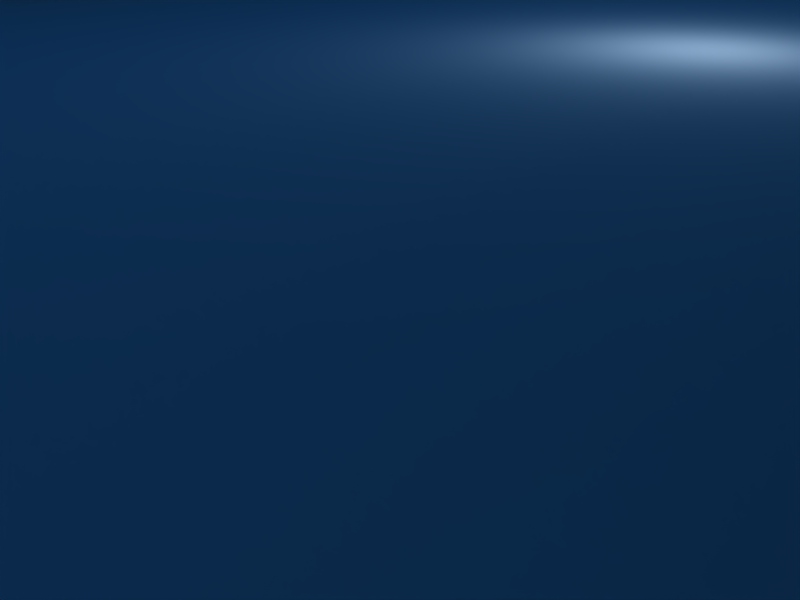 # Source: humanweaponpad.blend  (saved by Blender 2.49.2; exported with 4.5.12 LTS)
import bpy
from mathutils import Matrix  # noqa: F401  (used for matrix-valued properties, if any)

bpy.ops.wm.read_factory_settings(use_empty=True)
scene = bpy.context.scene
scene.name = 'Scene'

# ---- collections
col_collection_1 = bpy.data.collections.new('Collection 1'); scene.collection.children.link(col_collection_1)

# ---- materials (node trees are filled in below, after node groups)
mat_material = bpy.data.materials.new('Material')
mat_material.alpha_threshold = 0.0
mat_material.roughness = 0.5
mat_material.line_color = (0.0, 0.0, 0.0, 1.0)

# ---- material node trees

# ---- world
world_world = bpy.data.worlds.new('World'); scene.world = world_world
world_world.color = (0.05656, 0.2208, 0.4)
world_world.use_sun_shadow = False
world_world.sun_shadow_jitter_overblur = 0.0
world_world.cycles.sampling_method = 'MANUAL'
world_world.cycles.sample_map_resolution = 256

# ---- cameras
cam_camera = bpy.data.cameras.new('Camera')
cam_camera.passepartout_alpha = 0.2
cam_camera.clip_end = 100.0
cam_camera.lens = 35.0
cam_camera.ortho_scale = 7.314
cam_camera.show_passepartout = False
cam_camera.show_safe_areas = True
cam_camera.dof.focus_distance = 0.0
cam_camera.dof.aperture_fstop = 128.0

# ---- lights
light_spot = bpy.data.lights.new('Spot', 'POINT')
light_spot.transmission_factor = 0.0
light_spot.cutoff_distance = 30.0
light_spot.energy = 100.0
light_spot.shadow_buffer_clip_start = 1.001
light_spot.shadow_soft_size = 1.0
light_spot.shadow_maximum_resolution = 0.006
light_spot.use_absolute_resolution = True
light_spot.cycles.use_multiple_importance_sampling = False

# ---- meshes
me_cube = bpy.data.meshes.new('Cube')
me_cube.from_pydata([(11.63, 17.66, 0.03428), (11.63, -17.72, 0.03428), (-11.68, -17.72, 0.03428), (-11.68, 17.66, 0.03428), (10.36, 15.73, 4.128), (10.36, -15.78, 4.128), (-10.4, -15.78, 4.128), (-10.4, 15.73, 4.128), (-4.395, 18.46, 4.128), (4.35, 18.46, 4.128), (-4.932, 20.72, 0.03428), (4.887, 20.72, 0.03428), (-4.395, -18.23, 4.128), (4.35, -18.23, 4.128), (-4.932, -20.48, 0.03428), (4.887, -20.48, 0.03428), (-8.788, 6.217, 6.576), (-8.788, 6.217, 0.03938), (-12.68, 6.217, 0.03938), (-12.68, 6.217, 6.576), (-8.788, -6.266, 6.576), (-8.788, -6.266, 0.03938), (-12.68, -6.266, 0.03938), (-12.68, -6.266, 6.576), (-15.67, -6.266, 1.837), (-15.67, -6.266, 0.03938), (-15.67, 6.217, 1.837), (-15.67, 6.217, 0.03938), (15.71, 6.217, 0.03938), (15.71, 6.217, 1.837), (15.71, -6.266, 0.03938), (15.71, -6.266, 1.837), (12.72, -6.266, 6.576), (12.72, -6.266, 0.03938), (8.825, -6.266, 0.03938), (8.825, -6.266, 6.576), (12.72, 6.217, 6.576), (12.72, 6.217, 0.03938), (8.825, 6.217, 0.03938), (8.825, 6.217, 6.576)], [], [(4, 7, 6, 5), (0, 4, 5, 1), (2, 6, 7, 3), (7, 4, 9, 8), (3, 7, 8, 10), (4, 0, 11, 9), (9, 11, 10, 8), (5, 6, 12, 13), (6, 2, 14, 12), (1, 5, 13, 15), (15, 13, 12, 14), (18, 19, 16, 17), (20, 23, 22, 21), (16, 20, 21, 17), (19, 23, 20, 16), (23, 19, 26, 24), (22, 23, 24, 25), (19, 18, 27, 26), (27, 25, 24, 26), (28, 29, 31, 30), (36, 29, 28, 37), (33, 30, 31, 32), (32, 31, 29, 36), (36, 39, 35, 32), (39, 38, 34, 35), (35, 34, 33, 32), (37, 38, 39, 36)])
me_cube.polygons.foreach_set('use_smooth', [True] * 27)
_uv = me_cube.uv_layers.new(name='UVTex')
_uv.uv.foreach_set('vector', [0.9121, 0.00985, 0.9121, 0.561, 0.07563, 0.561, 0.07563, 0.00985, 0.8365, 0.5901, 0.7925, 0.6823, 0.07276, 0.6823, 0.02839, 0.5901, 0.02839, 0.5901, 0.07276, 0.6823, 0.7925, 0.6823, 0.8365, 0.5901, 0.9121, 0.561, 0.9121, 0.00985, 0.9845, 0.1693, 0.9845, 0.4015, 0.07646, 0.7301, 0.1102, 0.8438, 0.2736, 0.8104, 0.2599, 0.6939, 0.6598, 0.8438, 0.6935, 0.7301, 0.5101, 0.6939, 0.4964, 0.8104, 0.4964, 0.8104, 0.5101, 0.6939, 0.2599, 0.6939, 0.2736, 0.8104, 0.07563, 0.00985, 0.07563, 0.561, 0.01049, 0.4015, 0.01049, 0.1693, 0.1102, 0.8438, 0.07646, 0.7301, 0.2599, 0.6939, 0.2736, 0.8104, 0.6935, 0.7301, 0.6598, 0.8438, 0.4964, 0.8104, 0.5101, 0.6939, 0.5101, 0.6939, 0.4964, 0.8104, 0.2736, 0.8104, 0.2599, 0.6939, 0.367, 0.8181, 0.367, 1.0, 0.4749, 1.0, 0.4749, 0.8181, 0.4749, 1.0, 0.367, 1.0, 0.367, 0.8181, 0.4749, 0.8181, 0.986, 0.8085, 0.7812, 0.8085, 0.7812, 0.7006, 0.986, 0.7006, 0.986, 0.8724, 0.7812, 0.8724, 0.7812, 0.8085, 0.986, 0.8085, 0.7812, 0.8724, 0.986, 0.8724, 0.986, 0.9643, 0.7812, 0.9643, 0.367, 0.8181, 0.367, 1.0, 0.2843, 0.8689, 0.2843, 0.8181, 0.367, 1.0, 0.367, 0.8181, 0.2843, 0.8181, 0.2843, 0.8689, 0.986, 0.9944, 0.7812, 0.9944, 0.7812, 0.9643, 0.986, 0.9643, 0.986, 0.9944, 0.986, 0.9643, 0.7812, 0.9643, 0.7812, 0.9944, 0.367, 1.0, 0.2843, 0.8689, 0.2843, 0.8181, 0.367, 0.8181, 0.367, 0.8181, 0.2843, 0.8181, 0.2843, 0.8689, 0.367, 1.0, 0.7812, 0.8724, 0.7812, 0.9643, 0.986, 0.9643, 0.986, 0.8724, 0.986, 0.8724, 0.986, 0.8085, 0.7812, 0.8085, 0.7812, 0.8724, 0.986, 0.8085, 0.986, 0.7006, 0.7812, 0.7006, 0.7812, 0.8085, 0.4749, 1.0, 0.4749, 0.8181, 0.367, 0.8181, 0.367, 1.0, 0.367, 0.8181, 0.4749, 0.8181, 0.4749, 1.0, 0.367, 1.0])
me_cube.materials.append(mat_material)
me_cube.use_remesh_preserve_volume = False
me_cube.use_remesh_preserve_attributes = False
me_cube.use_mirror_vertex_groups = False
me_cube.update()

# ---- objects
ob_cube = bpy.data.objects.new('Cube', me_cube)
ob_lamp = bpy.data.objects.new('Lamp', light_spot)
ob_camera = bpy.data.objects.new('Camera', cam_camera)

# ---- transforms, parenting, visibility, modifiers, constraints
ob_cube.location = (0.0, 0.0, 0.0)
ob_cube.lock_rotations_4d = False
ob_cube.empty_display_type = 'ARROWS'
ob_cube.color = (0.0, 0.0, 0.0, 1.0)
ob_cube.lineart.crease_threshold = 0.0
ob_lamp.location = (4.076, 1.005, 5.904)
ob_lamp.rotation_euler = (0.6503, 0.05522, 1.866)
ob_lamp.lock_rotations_4d = False
ob_lamp.empty_display_type = 'ARROWS'
ob_lamp.color = (0.0, 0.0, 0.0, 0.0)
ob_lamp.lineart.crease_threshold = 0.0
ob_camera.location = (7.481, -6.508, 5.344)
ob_camera.rotation_euler = (1.109, 0.01082, 0.8149)
ob_camera.lock_rotations_4d = False
ob_camera.empty_display_type = 'ARROWS'
ob_camera.color = (0.0, 0.0, 0.0, 0.0)
ob_camera.display_type = 'WIRE'
ob_camera.lineart.crease_threshold = 0.0

# ---- collection membership
col_collection_1.objects.link(ob_cube)
col_collection_1.objects.link(ob_lamp)
col_collection_1.objects.link(ob_camera)

# ---- scene / render settings (as saved in the file)
scene.camera = ob_camera
scene.frame_start = 1; scene.frame_end = 250; scene.frame_set(1)
scene.render.engine = 'BLENDER_EEVEE_NEXT'
scene.render.image_settings.file_format = 'JPEG'
scene.render.image_settings.color_mode = 'RGB'
scene.render.image_settings.compression = 90
scene.render.resolution_x = 800
scene.render.resolution_y = 600
scene.render.pixel_aspect_x = 100.0
scene.render.pixel_aspect_y = 100.0
scene.render.fps = 25
scene.render.dither_intensity = 0.0
scene.render.use_compositing = False
scene.render.use_sequencer = False
scene.render.bake_margin = 2
scene.render.bake_bias = 0.0
scene.render.use_stamp_time = False
scene.render.use_stamp_date = False
scene.render.use_stamp_frame = False
scene.render.use_stamp_camera = False
scene.render.use_stamp_scene = False
scene.render.use_stamp_filename = False
scene.render.use_stamp_render_time = False
scene.render.stamp_font_size = 0
scene.cycles.use_denoising = False
scene.cycles.samples = 10
scene.cycles.sampling_pattern = 'TABULATED_SOBOL'
scene.cycles.light_sampling_threshold = 0.0
scene.cycles.use_adaptive_sampling = False
scene.cycles.use_light_tree = False
scene.cycles.blur_glossy = 0.0
scene.cycles.volume_bounces = 1
scene.cycles.pixel_filter_type = 'GAUSSIAN'
scene.cycles.sample_clamp_indirect = 0.0
scene.view_settings.view_transform = 'Raw'
bpy.context.view_layer.update()
